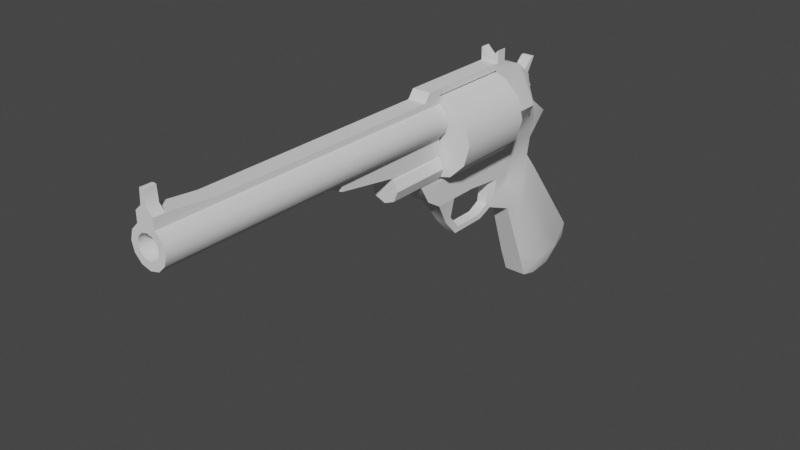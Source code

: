 # Source: mesh_pistol_player_magnum.blend  (saved by Blender 2.93.21; exported with 4.5.12 LTS)
import bpy
from mathutils import Matrix  # noqa: F401  (used for matrix-valued properties, if any)

bpy.ops.wm.read_factory_settings(use_empty=True)
scene = bpy.context.scene
scene.name = 'Scene'

# ---- collections
col_collection = bpy.data.collections.new('Collection'); scene.collection.children.link(col_collection)

# ---- world
world_world = bpy.data.worlds.new('World'); scene.world = world_world
world_world.use_nodes = True; world_world.node_tree.nodes.clear()
_N = world_world.node_tree.nodes; _L = world_world.node_tree.links
n0 = _N.new('ShaderNodeOutputWorld'); n0.name = 'World Output'; n0.location = (300, 300)
n1 = _N.new('ShaderNodeBackground'); n1.name = 'Background'; n1.location = (10, 300)
n1.inputs[0].default_value = (0.05088, 0.05088, 0.05088, 1.0)
_L.new(n1.outputs[0], n0.inputs[0])
n0.is_active_output = True
world_world.color = (0.05088, 0.05088, 0.05088)
world_world.use_sun_shadow = False
world_world.sun_shadow_jitter_overblur = 0.0

# ---- meshes
me_cube = bpy.data.meshes.new('Cube')
me_cube.from_pydata([(-2.646e-08, -0.0083, 0.02503), (0.02126, -0.0083, 0.01934), (0.02126, -0.2993, 0.01934), (0.03682, -0.0083, 0.003777), (0.03682, -0.2993, 0.003777), (0.04251, -0.0083, -0.01748), (0.04251, -0.2993, -0.01748), (0.03682, -0.0083, -0.03873), (0.03682, -0.2993, -0.03873), (0.02126, -0.0083, -0.05429), (0.02126, -0.2993, -0.05429), (-3.018e-08, -0.0083, -0.05999), (-3.018e-08, -0.2993, -0.05999), (-0.02126, -0.0083, -0.05429), (-0.02126, -0.2993, -0.05429), (-0.03682, -0.0083, -0.03873), (-0.03682, -0.2993, -0.03873), (-0.04251, -0.0083, -0.01748), (-0.04251, -0.2993, -0.01748), (-0.03682, -0.0083, 0.003777), (-0.03682, -0.2993, 0.003777), (-0.02126, -0.0083, 0.01934), (-0.02126, -0.2993, 0.01934), (0.02126, -0.0083, 0.03705), (-2.646e-08, -0.0083, 0.03777), (-2.403e-08, -0.002504, -0.1493), (-2.403e-08, 0.1836, -0.1493), (0.04663, -0.002504, -0.1368), (0.04663, 0.1836, -0.1368), (0.08077, -0.002504, -0.1027), (0.08077, 0.1836, -0.1027), (0.09326, -0.002504, -0.05606), (0.09326, 0.1836, -0.05606), (0.08077, -0.002504, -0.00943), (0.08077, 0.1836, -0.00943), (0.04663, -0.002504, 0.02471), (0.04663, 0.1836, 0.02471), (-3.218e-08, -0.002504, 0.0372), (-3.218e-08, 0.1836, 0.0372), (-0.04663, -0.002504, 0.02471), (-0.04663, 0.1836, 0.02471), (-0.08077, -0.002504, -0.00943), (-0.08077, 0.1836, -0.00943), (-0.09326, -0.002504, -0.05606), (-0.09326, 0.1836, -0.05606), (-0.08077, -0.002504, -0.1027), (-0.08077, 0.1836, -0.1027), (-0.04663, -0.002504, -0.1368), (-0.04663, 0.1836, -0.1368), (0.02126, -0.0551, 0.0318), (-2.646e-08, -0.0551, 0.0318), (0.02126, -0.04074, -0.1882), (0.02126, -0.0083, -0.1526), (-3.018e-08, -0.0083, -0.1523), (-3.018e-08, -0.04074, -0.1882), (-0.02126, -0.0083, -0.1526), (-0.02126, -0.04074, -0.1882), (-0.02126, -0.0551, 0.0318), (-0.02126, -0.0083, 0.03705), (-0.02126, -0.04074, 0.05065), (-0.02126, -0.0284, 0.05065), (0.02126, -0.04074, 0.05065), (0.02126, -0.0284, 0.05065), (-2.634e-08, -0.0284, 0.05137), (-2.634e-08, -0.04074, 0.05137), (-0.02126, 0.189, 0.03705), (-2.646e-08, 0.189, 0.03777), (0.02126, 0.189, 0.03705), (-0.02126, 0.189, 0.05065), (-2.634e-08, 0.189, 0.05137), (0.02126, 0.189, 0.05065), (-0.02126, -0.004013, -0.2112), (-0.02126, 0.04717, -0.2112), (-3.018e-08, -0.004013, -0.2054), (-3.018e-08, 0.04717, -0.2112), (0.02126, -0.004013, -0.2112), (0.02126, 0.04717, -0.2112), (-3.018e-08, 0.189, -0.1523), (-0.02126, 0.189, -0.1526), (0.02126, 0.189, -0.1526), (0.02126, 0.2022, -0.2211), (-3.018e-08, 0.2029, -0.2202), (-0.02126, 0.2022, -0.2211), (-0.02126, 0.2704, 0.02937), (-2.646e-08, 0.2704, 0.03009), (0.02126, 0.2704, 0.02937), (-0.02126, 0.2132, 0.05065), (-2.634e-08, 0.2132, 0.05137), (0.02126, 0.2132, 0.05065), (-0.02517, 0.3278, -0.5169), (-0.02126, 0.2522, -0.1469), (0.02126, 0.2522, -0.1469), (0.02126, 0.239, -0.2224), (0.0012, 0.3276, -0.517), (-0.02126, 0.239, -0.2224), (-3.018e-08, 0.3342, -0.07332), (0.06158, 0.2727, -0.05698), (-3.018e-08, 0.189, -0.05698), (-0.06158, 0.189, -0.05698), (0.06158, 0.189, -0.05698), (-0.06158, 0.2727, -0.05698), (-3.018e-08, 0.2727, -0.05698), (-0.02126, 0.3083, -0.002075), (-2.646e-08, 0.3083, -0.001805), (0.02126, 0.3083, -0.002075), (-3.018e-08, 0.398, -0.1175), (-0.009937, 0.398, -0.1175), (0.009936, 0.398, -0.1175), (-0.02126, 0.3178, -0.03715), (0.02126, 0.3178, -0.03715), (-3.018e-08, 0.3178, -0.03715), (-3.018e-08, 0.192, -0.2889), (-0.01329, 0.192, -0.2889), (0.01329, 0.192, -0.2889), (0.05291, 0.4231, -0.4663), (-0.03273, 0.2872, -0.2411), (0.03273, 0.2872, -0.2411), (0.03273, 0.2521, -0.2616), (0.01875, 0.5134, -0.4524), (-0.03273, 0.2521, -0.2616), (-3.018e-08, 0.3333, -0.208), (-0.01337, 0.3333, -0.208), (0.01337, 0.3333, -0.208), (0.02757, 0.3278, -0.5169), (-3.266e-05, 0.4253, -0.5254), (-0.02641, 0.4293, -0.5251), (0.02634, 0.4293, -0.5251), (0.02634, 0.3713, -0.5296), (-3.266e-05, 0.3788, -0.529), (-0.02641, 0.3713, -0.5296), (-3.266e-05, 0.4938, -0.4803), (-0.02641, 0.4938, -0.4803), (0.02634, 0.4938, -0.4803), (-0.05298, 0.4231, -0.4663), (0.02634, 0.3061, -0.4584), (-0.05298, 0.3561, -0.4714), (-3.266e-05, 0.3061, -0.4584), (-0.02641, 0.3061, -0.4584), (-3.266e-05, 0.5134, -0.4524), (-0.01881, 0.5134, -0.4524), (0.05291, 0.3561, -0.4714), (0.02126, 0.3342, -0.07332), (-0.02126, 0.3342, -0.07332), (-0.01337, 0.3411, -0.1663), (0.01337, 0.3411, -0.1663), (0.02126, 0.2836, -0.2201), (-0.02126, 0.2455, -0.242), (-0.02126, 0.2836, -0.2201), (0.02126, 0.198, -0.255), (-3.018e-08, 0.198, -0.255), (-3.018e-08, 0.3382, -0.1655), (0.02126, 0.2455, -0.242), (-0.02126, 0.198, -0.255), (0.0254, 0.3402, -0.1257), (-0.0254, 0.3402, -0.1257), (-0.03333, 0.2924, -0.1079), (0.03333, 0.2949, -0.09954), (0.01513, 0.3661, -0.2508), (0.02126, 0.2512, -0.3119), (-3.018e-08, 0.2512, -0.3119), (-0.01514, 0.3661, -0.2508), (0.03273, 0.3169, -0.2873), (-0.03273, 0.3169, -0.2873), (-0.03273, 0.2792, -0.3104), (-0.02126, 0.2512, -0.3119), (-3.018e-08, 0.3661, -0.2508), (0.03273, 0.2792, -0.3104), (-0.02126, 0.189, 0.07934), (-2.601e-08, 0.189, 0.05812), (0.02126, 0.189, 0.07934), (-0.02126, 0.2132, 0.07934), (-2.601e-08, 0.2132, 0.05812), (0.02126, 0.2132, 0.07934), (0.02126, -0.09, -0.104), (-0.02126, -0.0083, -0.104), (-3.018e-08, -0.09, -0.1068), (-0.02126, -0.09, -0.104), (-3.018e-08, -0.0083, -0.1068), (0.02126, -0.0083, -0.104), (-0.01273, 0.0303, -0.2653), (-0.01273, 0.04717, -0.2592), (-3.018e-08, 0.0303, -0.2653), (-3.018e-08, 0.04717, -0.2592), (0.01273, 0.0303, -0.2653), (0.01273, 0.04717, -0.2592), (-0.02126, 0.1103, -0.1526), (-0.02126, 0.1103, -0.2112), (0.02126, 0.1103, -0.1526), (-3.018e-08, 0.1103, -0.1523), (-3.018e-08, 0.1103, -0.2102), (0.02126, 0.1103, -0.2112), (-0.01273, 0.06537, -0.3042), (-0.01273, 0.0755, -0.2918), (-3.018e-08, 0.06537, -0.3042), (-3.018e-08, 0.0755, -0.2918), (0.01273, 0.06537, -0.3042), (0.01273, 0.0755, -0.2918), (-0.01273, 0.1563, -0.3042), (-0.01273, 0.1498, -0.2918), (-3.018e-08, 0.1563, -0.3042), (-3.018e-08, 0.1498, -0.2918), (0.01273, 0.1563, -0.3042), (0.01273, 0.1498, -0.2918), (-0.01273, 0.18, -0.2768), (-3.018e-08, 0.18, -0.2768), (0.01273, 0.18, -0.2768), (-0.01273, 0.1788, -0.173), (-3.018e-08, 0.1788, -0.173), (0.01273, 0.1788, -0.173), (0.01273, 0.1834, -0.2463), (-3.018e-08, 0.1834, -0.2463), (-0.01273, 0.1834, -0.2463), (-3.018e-08, -0.2988, -0.0738), (-3.018e-08, -0.0083, -0.08341), (0.02126, -0.2988, -0.06953), (-0.02126, -0.0083, -0.07913), (-0.02126, -0.2988, -0.06953), (0.02126, -0.0083, -0.07913), (0.02126, -0.7025, 0.01934), (-2.899e-08, -0.7025, 0.05614), (-0.02126, -0.7025, 0.04271), (-0.02126, -0.7025, 0.01934), (0.03682, -0.7025, 0.003777), (0.04251, -0.7025, -0.01748), (0.03682, -0.7025, -0.03873), (0.02126, -0.7025, -0.05429), (-3.018e-08, -0.7025, -0.05999), (-2.646e-08, -0.7025, 0.04343), (-0.02126, -0.7025, -0.05429), (-0.03682, -0.7025, -0.03873), (-0.04251, -0.7025, -0.01748), (-0.03682, -0.7025, 0.003777), (0.02126, -0.7025, 0.04271), (-9.413e-09, -0.009371, -0.08767), (-9.413e-09, -0.1536, -0.08767), (0.02329, -0.009371, -0.09731), (0.02329, -0.1536, -0.09731), (0.03294, -0.009371, -0.1206), (0.03294, -0.1536, -0.1206), (0.02329, -0.009371, -0.1439), (0.02329, -0.1536, -0.1439), (-1.229e-08, -0.009371, -0.1535), (-1.229e-08, -0.1536, -0.1535), (-0.02329, -0.009371, -0.1439), (-0.02329, -0.1536, -0.1439), (-0.03294, -0.009371, -0.1206), (-0.03294, -0.1536, -0.1206), (-0.02329, -0.009371, -0.09731), (-0.02329, -0.1536, -0.09731), (0.02126, -0.727, 0.01934), (-2.646e-08, -0.727, 0.02503), (-0.02126, -0.727, 0.04271), (-0.02126, -0.727, 0.01934), (0.03682, -0.727, 0.003777), (0.04251, -0.727, -0.01748), (0.03682, -0.727, -0.03873), (0.02126, -0.727, -0.05429), (-3.018e-08, -0.727, -0.05999), (-2.646e-08, -0.727, 0.04343), (-0.02126, -0.727, -0.05429), (-0.03682, -0.727, -0.03873), (-0.04251, -0.727, -0.01748), (-0.03682, -0.727, 0.003777), (0.02126, -0.727, 0.04271), (-0.007444, -0.7025, 0.05542), (0.007444, -0.7025, 0.05542), (-2.899e-08, -0.727, 0.05614), (-0.007444, -0.727, 0.05542), (0.007444, -0.727, 0.05542), (-2.924e-08, -0.7025, 0.08753), (-0.005283, -0.7025, 0.08681), (0.005283, -0.7025, 0.08681), (-2.924e-08, -0.727, 0.08753), (-0.005283, -0.727, 0.08681), (0.005283, -0.727, 0.08681), (-0.03682, -0.6019, -0.03873), (0.03682, -0.6019, -0.03873), (0.04251, -0.6019, -0.01748), (-0.04251, -0.6019, -0.01748), (-2.646e-08, -0.6019, 0.0318), (0.02126, -0.6019, 0.0318), (0.02126, -0.6019, 0.01934), (0.03682, -0.6019, 0.003777), (-3.018e-08, -0.6019, -0.05999), (-0.02126, -0.6019, -0.05429), (0.02126, -0.6019, -0.05429), (-0.03682, -0.6019, 0.003777), (-0.02126, -0.6019, 0.01934), (-0.02126, -0.6019, 0.0318), (0.01297, -0.727, 0.004991), (-2.686e-08, -0.727, 0.008467), (0.02247, -0.727, -0.004506), (0.02595, -0.727, -0.01748), (0.02247, -0.727, -0.03045), (0.01297, -0.727, -0.03995), (-2.913e-08, -0.727, -0.04342), (-0.01297, -0.727, -0.03995), (-0.02247, -0.727, -0.03045), (-0.02595, -0.727, -0.01748), (-0.02247, -0.727, -0.004506), (-0.01297, -0.727, 0.004991), (0.01297, -0.6262, 0.004991), (-2.686e-08, -0.6262, 0.008467), (0.02247, -0.6262, -0.004506), (0.02595, -0.6262, -0.01748), (0.02247, -0.6262, -0.03045), (0.01297, -0.6262, -0.03995), (-2.913e-08, -0.6262, -0.04342), (-0.01297, -0.6262, -0.03995), (-0.02247, -0.6262, -0.03045), (-0.02595, -0.6262, -0.01748), (-0.02247, -0.6262, -0.004506), (-0.01297, -0.6262, 0.004991)], [], [(87, 86, 170, 171), (175, 176, 56, 54), (178, 173, 51, 52), (1, 2, 4, 3), (174, 177, 53, 55), (3, 4, 6, 5), (79, 80, 92, 91), (5, 6, 8, 7), (27, 28, 30, 29), (7, 8, 10, 9), (0, 21, 58, 24), (177, 178, 52, 53), (63, 62, 70, 69), (280, 279, 227, 232), (25, 26, 28, 27), (13, 14, 16, 15), (2, 1, 23, 49), (15, 16, 18, 17), (23, 24, 66, 67), (17, 18, 20, 19), (19, 20, 22, 21), (29, 30, 32, 31), (278, 275, 229, 230), (0, 1, 3, 5, 7, 9, 11, 13, 15, 17, 19, 21), (31, 32, 34, 33), (49, 23, 62, 61), (176, 174, 55, 56), (33, 34, 36, 35), (58, 60, 68, 65), (21, 22, 57, 58), (35, 36, 38, 37), (62, 23, 67, 70), (1, 0, 24, 23), (37, 38, 40, 39), (57, 50, 64, 59), (50, 49, 61, 64), (39, 40, 42, 41), (63, 64, 61, 62), (56, 55, 72, 71), (41, 42, 44, 43), (60, 59, 64, 63), (188, 187, 79, 77), (43, 44, 46, 45), (34, 32, 30, 28, 26, 48, 46, 44, 42, 40, 38, 36), (58, 57, 59, 60), (45, 46, 48, 47), (60, 63, 69, 68), (173, 175, 54, 51), (47, 48, 26, 25), (31, 33, 35, 37, 39, 41, 43, 45, 47, 25, 27, 29), (24, 58, 65, 66), (71, 72, 180, 179), (72, 74, 182, 180), (186, 185, 78, 82), (52, 51, 75, 76), (51, 54, 73, 75), (54, 56, 71, 73), (145, 151, 117, 116), (65, 83, 100, 98), (185, 188, 77, 78), (189, 186, 82, 81), (187, 190, 80, 79), (190, 189, 81, 80), (84, 83, 86, 87), (85, 84, 87, 88), (143, 150, 120, 121), (147, 143, 121, 115), (70, 67, 85, 88), (79, 91, 96, 99), (68, 69, 168, 167), (82, 78, 90, 94), (101, 100, 108, 110), (144, 145, 116, 122), (65, 68, 86, 83), (67, 66, 97, 99), (103, 104, 109, 110), (102, 103, 110, 108), (141, 95, 110, 109), (95, 142, 108, 110), (85, 67, 99, 96), (101, 96, 109, 110), (77, 79, 99, 97), (146, 147, 115, 119), (90, 78, 98, 100), (85, 96, 109, 104), (66, 65, 98, 97), (78, 77, 97, 98), (83, 84, 103, 102), (100, 83, 102, 108), (148, 149, 111, 113), (84, 85, 104, 103), (96, 91, 156), (90, 100, 155), (139, 138, 130, 131), (118, 114, 126, 132), (135, 133, 125, 129), (134, 136, 93, 123), (137, 135, 129, 89), (136, 137, 89, 93), (149, 152, 112, 111), (150, 144, 122, 120), (151, 148, 113, 117), (152, 146, 119, 112), (123, 93, 128, 127), (124, 126, 127, 128), (125, 124, 128, 129), (93, 89, 129, 128), (126, 124, 130, 132), (124, 125, 131, 130), (133, 139, 131, 125), (138, 118, 132, 130), (114, 140, 127, 126), (140, 134, 123, 127), (166, 158, 134, 140), (161, 166, 140, 114), (165, 157, 118, 138), (162, 160, 139, 133), (159, 164, 137, 136), (164, 163, 135, 137), (158, 159, 136, 134), (163, 162, 133, 135), (157, 161, 114, 118), (160, 165, 138, 139), (105, 106, 142, 95), (109, 156, 153, 141), (108, 142, 154, 155), (107, 105, 95, 141), (82, 94, 146, 152), (92, 80, 148, 151), (105, 107, 144, 150), (81, 82, 152, 149), (80, 81, 149, 148), (94, 90, 147, 146), (107, 153, 144), (90, 154, 143, 147), (106, 105, 150, 143), (91, 92, 151, 145), (144, 153, 91, 145), (141, 153, 107), (143, 154, 106), (154, 142, 106), (121, 120, 165, 160), (155, 154, 90), (155, 100, 108), (156, 109, 96), (153, 156, 91), (122, 116, 161, 157), (119, 115, 162, 163), (113, 111, 159, 158), (112, 119, 163, 164), (111, 112, 164, 159), (115, 121, 160, 162), (120, 122, 157, 165), (116, 117, 166, 161), (117, 113, 158, 166), (167, 168, 171, 170), (168, 169, 172, 171), (86, 68, 167, 170), (69, 70, 169, 168), (88, 87, 171, 172), (70, 88, 172, 169), (214, 212, 175, 173), (216, 215, 174, 176), (213, 217, 178, 177), (215, 213, 177, 174), (217, 214, 173, 178), (212, 216, 176, 175), (184, 183, 195, 196), (181, 179, 191, 193), (74, 76, 184, 182), (73, 71, 179, 181), (76, 75, 183, 184), (75, 73, 181, 183), (76, 74, 189, 190), (52, 76, 190, 187), (74, 72, 186, 189), (55, 53, 188, 185), (72, 55, 185, 186), (53, 52, 187, 188), (195, 193, 199, 201), (196, 195, 201, 202), (183, 181, 193, 195), (180, 182, 194, 192), (179, 180, 192, 191), (182, 184, 196, 194), (199, 197, 112, 111), (200, 202, 205, 204), (192, 194, 200, 198), (191, 192, 198, 197), (194, 196, 202, 200), (193, 191, 197, 199), (209, 148, 80, 208), (202, 201, 113, 205), (201, 199, 111, 113), (198, 200, 204, 203), (197, 198, 203, 112), (207, 81, 82, 206), (208, 80, 81, 207), (211, 210, 207, 206), (152, 211, 206, 82), (210, 209, 208, 207), (204, 205, 209, 210), (112, 203, 211, 152), (203, 204, 210, 211), (205, 113, 148, 209), (12, 14, 216, 212), (9, 10, 214, 217), (13, 11, 213, 215), (11, 9, 217, 213), (14, 13, 215, 216), (10, 12, 212, 214), (276, 277, 223, 224), (226, 225, 256, 257), (225, 224, 255, 256), (221, 231, 262, 252), (281, 280, 232, 218), (282, 281, 218, 222), (284, 283, 226, 228), (285, 276, 224, 225), (286, 278, 230, 231), (277, 282, 222, 223), (275, 284, 228, 229), (288, 287, 221, 220), (283, 285, 225, 226), (287, 286, 231, 221), (279, 288, 220, 227), (233, 234, 236, 235), (235, 236, 238, 237), (237, 238, 240, 239), (239, 240, 242, 241), (241, 242, 244, 243), (243, 244, 246, 245), (236, 234, 248, 246, 244, 242, 240, 238), (245, 246, 248, 247), (247, 248, 234, 233), (233, 235, 237, 239, 241, 243, 245, 247), (250, 249, 263, 258), (252, 250, 258, 251), (249, 250, 290, 289), (218, 232, 263, 249), (258, 263, 268, 266), (228, 226, 257, 259), (220, 221, 252, 251), (227, 220, 264, 219), (229, 228, 259, 260), (222, 218, 249, 253), (230, 229, 260, 261), (223, 222, 253, 254), (231, 230, 261, 262), (224, 223, 254, 255), (266, 268, 274, 272), (264, 267, 273, 270), (220, 251, 267, 264), (263, 232, 265, 268), (232, 227, 219, 265), (251, 258, 266, 267), (269, 270, 273, 272), (271, 269, 272, 274), (265, 219, 269, 271), (268, 265, 271, 274), (267, 266, 272, 273), (219, 264, 270, 269), (50, 57, 288, 279), (22, 20, 286, 287), (12, 10, 285, 283), (57, 22, 287, 288), (16, 14, 284, 275), (6, 4, 282, 277), (20, 18, 278, 286), (10, 8, 276, 285), (14, 12, 283, 284), (4, 2, 281, 282), (2, 49, 280, 281), (8, 6, 277, 276), (18, 16, 275, 278), (49, 50, 279, 280), (294, 293, 305, 306), (255, 254, 292, 293), (262, 261, 298, 299), (259, 257, 295, 296), (256, 255, 293, 294), (252, 262, 299, 300), (253, 249, 289, 291), (260, 259, 296, 297), (257, 256, 294, 295), (250, 252, 300, 290), (254, 253, 291, 292), (261, 260, 297, 298), (307, 306, 305, 304, 303, 301, 302, 312, 311, 310, 309, 308), (290, 300, 312, 302), (291, 289, 301, 303), (298, 297, 309, 310), (295, 294, 306, 307), (292, 291, 303, 304), (299, 298, 310, 311), (296, 295, 307, 308), (293, 292, 304, 305), (300, 299, 311, 312), (289, 290, 302, 301), (297, 296, 308, 309)])
me_cube.polygons.foreach_set('use_smooth', [1, 1, 0, 1, 1, 1, 0, 1, 1, 1, 1, 1, 1, 1, 1, 1, 1, 1, 1, 1, 1, 1, 1, 1, 1, 1, 0, 1, 1, 1, 1, 1, 1, 1, 1, 1, 1, 1, 0, 1, 1, 1, 1, 1, 1, 1, 1, 1, 1, 1, 1, 1, 1, 0, 0, 1, 1, 1, 1, 1, 1, 0, 1, 1, 1, 1, 1, 1, 1, 1, 1, 1, 1, 1, 1, 1, 1, 1, 1, 1, 1, 1, 1, 1, 1, 1, 1, 1, 1, 1, 1, 1, 1, 1, 1, 1, 1, 1, 1, 1, 1, 1, 1, 1, 1, 1, 1, 1, 1, 1, 1, 1, 1, 1, 1, 1, 1, 1, 1, 1, 1, 1, 1, 1, 1, 1, 1, 1, 1, 1, 1, 1, 1, 1, 1, 1, 1, 1, 1, 1, 1, 1, 1, 1, 1, 1, 1, 1, 1, 1, 1, 1, 1, 1, 1, 1, 1, 1, 1, 1, 1, 1, 0, 1, 1, 0, 1, 1, 1, 1, 1, 1, 1, 1, 0, 1, 1, 0, 1, 1, 1, 1, 1, 1, 1, 1, 1, 1, 1, 1, 1, 1, 1, 1, 1, 1, 1, 1, 1, 1, 1, 1, 1, 1, 1, 1, 0, 1, 1, 0, 1, 1, 1, 1, 1, 1, 1, 1, 1, 1, 1, 1, 1, 1, 1, 1, 1, 1, 1, 1, 1, 1, 1, 1, 1, 1, 1, 1, 1, 1, 1, 1, 1, 1, 1, 1, 1, 1, 1, 1, 1, 1, 1, 1, 1, 1, 1, 1, 1, 1, 1, 1, 1, 1, 1, 1, 1, 1, 1, 1, 1, 1, 1, 1, 1, 1, 1, 1, 1, 1, 1, 1, 1, 1, 1, 1, 1, 1, 1, 1, 1, 1, 1, 1, 1, 1, 1, 1, 1, 1])
_k = set([(0, 1), (0, 21), (1, 2), (2, 281), (21, 22), (22, 287), (218, 249), (218, 281), (221, 252), (221, 287)])
me_cube.attributes.new('sharp_edge', 'BOOLEAN', 'EDGE').data.foreach_set('value', [ (min(e.vertices), max(e.vertices)) in _k for e in me_cube.edges])
_uv = me_cube.uv_layers.new(name='UVMap')
_uv.uv.foreach_set('vector', [0.75, 0.49, 0.63, 0.4578, 0.63, 0.4578, 0.75, 0.49, 0.5, 1.0, 0.4167, 1.0, 0.4167, 1.0, 0.5, 1.0, 0.5833, 0.5, 0.5833, 1.0, 0.5833, 1.0, 0.5833, 0.5, 0.9167, 0.5, 0.9167, 1.0, 0.8333, 1.0, 0.8333, 0.5, 0.63, 0.04215, 0.75, 0.01, 0.75, 0.01, 0.63, 0.04215, 0.8333, 0.5, 0.8333, 1.0, 0.75, 1.0, 0.75, 0.5, 0.5833, 0.5, 0.5833, 0.5, 0.5833, 0.5, 0.5833, 0.5, 0.75, 0.5, 0.75, 1.0, 0.6667, 1.0, 0.6667, 0.5, 1.0, 0.5, 1.0, 1.0, 0.9167, 1.0, 0.9167, 0.5, 0.6667, 0.5, 0.6667, 1.0, 0.5833, 1.0, 0.5833, 0.5, 0.75, 0.49, 0.63, 0.4578, 0.63, 0.4578, 0.75, 0.49, 0.75, 0.01, 0.87, 0.04215, 0.87, 0.04215, 0.75, 0.01, 1.0, 0.5, 0.9167, 0.5, 0.9167, 0.5, 1.0, 0.5, 0.9167, 1.0, 1.0, 1.0, 1.0, 1.0, 0.9167, 1.0, 0.9167, 0.5, 0.9167, 1.0, 0.8333, 1.0, 0.8333, 0.5, 0.4167, 0.5, 0.4167, 1.0, 0.3333, 1.0, 0.3333, 0.5, 0.9167, 1.0, 0.9167, 0.5, 0.9167, 0.5, 0.9167, 1.0, 0.3333, 0.5, 0.3333, 1.0, 0.25, 1.0, 0.25, 0.5, 0.87, 0.4578, 0.75, 0.49, 0.75, 0.49, 0.87, 0.4578, 0.25, 0.5, 0.25, 1.0, 0.1667, 1.0, 0.1667, 0.5, 0.1667, 0.5, 0.1667, 1.0, 0.08333, 1.0, 0.08333, 0.5, 0.8333, 0.5, 0.8333, 1.0, 0.75, 1.0, 0.75, 0.5, 0.25, 1.0, 0.3333, 1.0, 0.3333, 1.0, 0.25, 1.0, 0.75, 0.49, 0.87, 0.4578, 0.9578, 0.37, 0.99, 0.25, 0.9578, 0.13, 0.87, 0.04215, 0.75, 0.01, 0.63, 0.04215, 0.5422, 0.13, 0.51, 0.25, 0.5422, 0.37, 0.63, 0.4578, 0.75, 0.5, 0.75, 1.0, 0.6667, 1.0, 0.6667, 0.5, 0.9167, 1.0, 0.9167, 0.5, 0.9167, 0.5, 0.9167, 1.0, 0.4167, 1.0, 0.4167, 0.5, 0.4167, 0.5, 0.4167, 1.0, 0.6667, 0.5, 0.6667, 1.0, 0.5833, 1.0, 0.5833, 0.5, 0.08333, 0.5, 0.08333, 0.5, 0.08333, 0.5, 0.08333, 0.5, 0.08333, 0.5, 0.08333, 1.0, 0.08333, 1.0, 0.08333, 0.5, 0.5833, 0.5, 0.5833, 1.0, 0.5, 1.0, 0.5, 0.5, 0.9167, 0.5, 0.9167, 0.5, 0.9167, 0.5, 0.9167, 0.5, 0.87, 0.4578, 0.75, 0.49, 0.75, 0.49, 0.87, 0.4578, 0.5, 0.5, 0.5, 1.0, 0.4167, 1.0, 0.4167, 0.5, 0.08333, 1.0, 7.451e-08, 1.0, 7.451e-08, 1.0, 0.08333, 1.0, 1.0, 1.0, 0.9167, 1.0, 0.9167, 1.0, 1.0, 1.0, 0.4167, 0.5, 0.4167, 1.0, 0.3333, 1.0, 0.3333, 0.5, 1.0, 0.5, 1.0, 1.0, 0.9167, 1.0, 0.9167, 0.5, 0.4167, 1.0, 0.4167, 0.5, 0.4167, 0.5, 0.4167, 1.0, 0.3333, 0.5, 0.3333, 1.0, 0.25, 1.0, 0.25, 0.5, 0.08333, 0.5, 0.08333, 1.0, 7.451e-08, 1.0, 7.451e-08, 0.5, 0.75, 0.01, 0.87, 0.04215, 0.87, 0.04215, 0.75, 0.01, 0.25, 0.5, 0.25, 1.0, 0.1667, 1.0, 0.1667, 0.5, 0.4578, 0.13, 0.49, 0.25, 0.4578, 0.37, 0.37, 0.4578, 0.25, 0.49, 0.13, 0.4578, 0.04215, 0.37, 0.01, 0.25, 0.04215, 0.13, 0.13, 0.04215, 0.25, 0.01, 0.37, 0.04215, 0.08333, 0.5, 0.08333, 1.0, 0.08333, 1.0, 0.08333, 0.5, 0.1667, 0.5, 0.1667, 1.0, 0.08333, 1.0, 0.08333, 0.5, 0.08333, 0.5, 7.451e-08, 0.5, 7.451e-08, 0.5, 0.08333, 0.5, 0.5833, 1.0, 0.5, 1.0, 0.5, 1.0, 0.5833, 1.0, 0.08333, 0.5, 0.08333, 1.0, 7.451e-08, 1.0, 7.451e-08, 0.5, 0.99, 0.25, 0.9578, 0.13, 0.87, 0.04215, 0.75, 0.01, 0.63, 0.04215, 0.5422, 0.13, 0.51, 0.25, 0.5422, 0.37, 0.63, 0.4578, 0.75, 0.49, 0.87, 0.4578, 0.9578, 0.37, 0.75, 0.49, 0.63, 0.4578, 0.63, 0.4578, 0.75, 0.49, 0.4167, 1.0, 0.4167, 0.5, 0.4167, 0.5, 0.4167, 1.0, 0.4167, 0.5, 0.5, 0.5, 0.5, 0.5, 0.4167, 0.5, 0.4167, 0.5, 0.4167, 0.5, 0.4167, 0.5, 0.4167, 0.5, 0.5833, 0.5, 0.5833, 1.0, 0.5833, 1.0, 0.5833, 0.5, 0.5833, 1.0, 0.5, 1.0, 0.5, 1.0, 0.5833, 1.0, 0.5, 1.0, 0.4167, 1.0, 0.4167, 1.0, 0.5, 1.0, 0.5833, 0.5, 0.5833, 0.5, 0.5833, 0.5, 0.5833, 0.5, 0.08333, 0.5, 0.08333, 0.5, 0.08333, 0.5, 0.08333, 0.5, 0.63, 0.04215, 0.75, 0.01, 0.75, 0.01, 0.63, 0.04215, 0.5, 0.5, 0.4167, 0.5, 0.4167, 0.5, 0.5, 0.5, 0.5833, 0.5, 0.5833, 0.5, 0.5833, 0.5, 0.5833, 0.5, 0.5833, 0.5, 0.5, 0.5, 0.5, 0.5, 0.5833, 0.5, 0.75, 0.49, 0.63, 0.4578, 0.63, 0.4578, 0.75, 0.49, 0.87, 0.4578, 0.75, 0.49, 0.75, 0.49, 0.87, 0.4578, 0.63, 0.04215, 0.75, 0.01, 0.75, 0.01, 0.63, 0.04215, 0.4167, 0.5, 0.4167, 0.5, 0.4167, 0.5, 0.4167, 0.5, 0.9167, 0.5, 0.9167, 0.5, 0.9167, 0.5, 0.9167, 0.5, 0.5833, 0.5, 0.5833, 0.5, 0.5833, 0.5, 0.5833, 0.5, 0.08333, 0.5, 7.451e-08, 0.5, 7.451e-08, 0.5, 0.08333, 0.5, 0.4167, 0.5, 0.4167, 0.5, 0.4167, 0.5, 0.4167, 0.5, 0.0, 0.0, 0.0, 0.0, 0.0, 0.0, 0.0, 0.0, 0.5833, 0.5, 0.5833, 0.5, 0.5833, 0.5, 0.5833, 0.5, 0.08333, 0.5, 0.08333, 0.5, 0.08333, 0.5, 0.08333, 0.5, 0.87, 0.4578, 0.75, 0.49, 0.75, 0.49, 0.87, 0.4578, 0.75, 0.49, 0.87, 0.4578, 0.87, 0.4578, 0.75, 0.49, 0.63, 0.4578, 0.75, 0.49, 0.75, 0.49, 0.63, 0.4578, 0.87, 0.04215, 0.75, 0.01, 0.75, 0.01, 0.87, 0.04215, 0.75, 0.01, 0.63, 0.04215, 0.63, 0.04215, 0.75, 0.01, 0.9167, 0.5, 0.9167, 0.5, 0.9167, 0.5, 0.9167, 0.5, 0.0, 0.0, 0.0, 0.0, 0.0, 0.0, 0.0, 0.0, 0.75, 0.01, 0.87, 0.04215, 0.87, 0.04215, 0.75, 0.01, 0.4167, 0.5, 0.4167, 0.5, 0.4167, 0.5, 0.4167, 0.5, 0.4167, 0.5, 0.4167, 0.5, 0.4167, 0.5, 0.4167, 0.5, 0.9167, 0.5, 0.9167, 0.5, 0.9167, 0.5, 0.9167, 0.5, 0.75, 0.49, 0.63, 0.4578, 0.63, 0.4578, 0.75, 0.49, 0.63, 0.04215, 0.75, 0.01, 0.75, 0.01, 0.63, 0.04215, 0.63, 0.4578, 0.75, 0.49, 0.75, 0.49, 0.63, 0.4578, 0.08333, 0.5, 0.08333, 0.5, 0.08333, 0.5, 0.08333, 0.5, 0.5833, 0.5, 0.5, 0.5, 0.5, 0.5, 0.5833, 0.5, 0.75, 0.49, 0.87, 0.4578, 0.87, 0.4578, 0.75, 0.49, 0.5833, 0.5, 0.5833, 0.5, 0.5833, 0.5, 0.4167, 0.5, 0.4167, 0.5, 0.4167, 0.5, 0.63, 0.04215, 0.75, 0.01, 0.75, 0.01, 0.63, 0.04215, 0.5833, 0.5, 0.5833, 0.5, 0.5833, 0.5, 0.5833, 0.5, 0.4167, 0.5, 0.4167, 0.5, 0.4167, 0.5, 0.4167, 0.5, 0.5833, 0.5, 0.5, 0.5, 0.5, 0.5, 0.5833, 0.5, 0.4167, 0.5, 0.4167, 0.5, 0.4167, 0.5, 0.4167, 0.5, 0.5, 0.5, 0.4167, 0.5, 0.4167, 0.5, 0.5, 0.5, 0.5, 0.5, 0.4167, 0.5, 0.4167, 0.5, 0.5, 0.5, 0.75, 0.01, 0.87, 0.04215, 0.87, 0.04215, 0.75, 0.01, 0.5833, 0.5, 0.5833, 0.5, 0.5833, 0.5, 0.5833, 0.5, 0.4167, 0.5, 0.4167, 0.5, 0.4167, 0.5, 0.4167, 0.5, 0.5833, 0.5, 0.5, 0.5, 0.5, 0.5, 0.5833, 0.5, 0.75, 0.01, 0.87, 0.04215, 0.87, 0.04215, 0.75, 0.01, 0.63, 0.04215, 0.75, 0.01, 0.75, 0.01, 0.63, 0.04215, 0.5, 0.5, 0.4167, 0.5, 0.4167, 0.5, 0.5, 0.5, 0.87, 0.04215, 0.75, 0.01, 0.75, 0.01, 0.87, 0.04215, 0.75, 0.01, 0.63, 0.04215, 0.63, 0.04215, 0.75, 0.01, 0.4167, 0.5, 0.4167, 0.5, 0.4167, 0.5, 0.4167, 0.5, 0.75, 0.01, 0.87, 0.04215, 0.87, 0.04215, 0.75, 0.01, 0.5833, 0.5, 0.5833, 0.5, 0.5833, 0.5, 0.5833, 0.5, 0.5833, 0.5, 0.5833, 0.5, 0.5833, 0.5, 0.5833, 0.5, 0.5833, 0.5, 0.5833, 0.5, 0.5833, 0.5, 0.5833, 0.5, 0.5833, 0.5, 0.5833, 0.5, 0.5833, 0.5, 0.5833, 0.5, 0.75, 0.01, 0.87, 0.04215, 0.87, 0.04215, 0.75, 0.01, 0.4167, 0.5, 0.4167, 0.5, 0.4167, 0.5, 0.4167, 0.5, 0.5, 0.5, 0.4167, 0.5, 0.4167, 0.5, 0.5, 0.5, 0.4167, 0.5, 0.4167, 0.5, 0.4167, 0.5, 0.4167, 0.5, 0.5833, 0.5, 0.5, 0.5, 0.5, 0.5, 0.5833, 0.5, 0.4167, 0.5, 0.4167, 0.5, 0.4167, 0.5, 0.4167, 0.5, 0.5833, 0.5, 0.5833, 0.5, 0.5833, 0.5, 0.5833, 0.5, 0.63, 0.04215, 0.75, 0.01, 0.75, 0.01, 0.63, 0.04215, 0.75, 0.01, 0.63, 0.04215, 0.63, 0.04215, 0.75, 0.01, 0.5833, 0.5, 0.5833, 0.5, 0.5833, 0.5, 0.5833, 0.5, 0.4167, 0.5, 0.4167, 0.5, 0.4167, 0.5, 0.4167, 0.5, 0.87, 0.04215, 0.75, 0.01, 0.75, 0.01, 0.87, 0.04215, 0.4167, 0.5, 0.4167, 0.5, 0.4167, 0.5, 0.4167, 0.5, 0.5833, 0.5, 0.5833, 0.5, 0.5833, 0.5, 0.5833, 0.5, 0.75, 0.01, 0.87, 0.04215, 0.87, 0.04215, 0.75, 0.01, 0.5, 0.5, 0.4167, 0.5, 0.4167, 0.5, 0.5, 0.5, 0.5833, 0.5, 0.5, 0.5, 0.5, 0.5, 0.5833, 0.5, 0.4167, 0.5, 0.4167, 0.5, 0.4167, 0.5, 0.4167, 0.5, 0.5833, 0.5, 0.5833, 0.5, 0.5833, 0.5, 0.4167, 0.5, 0.4167, 0.5, 0.4167, 0.5, 0.4167, 0.5, 0.63, 0.04215, 0.75, 0.01, 0.75, 0.01, 0.63, 0.04215, 0.5833, 0.5, 0.5833, 0.5, 0.5833, 0.5, 0.5833, 0.5, 0.5833, 0.5, 0.5833, 0.5, 0.5833, 0.5, 0.5833, 0.5, 0.5833, 0.5, 0.5833, 0.5, 0.5833, 0.5, 0.4167, 0.5, 0.4167, 0.5, 0.4167, 0.5, 0.4167, 0.5, 0.4167, 0.5, 0.4167, 0.5, 0.63, 0.04215, 0.75, 0.01, 0.75, 0.01, 0.63, 0.04215, 0.4167, 0.5, 0.4167, 0.5, 0.4167, 0.5, 0.4167, 0.5, 0.4167, 0.5, 0.4167, 0.5, 0.5833, 0.5, 0.5833, 0.5, 0.5833, 0.5, 0.5833, 0.5, 0.5833, 0.5, 0.5833, 0.5, 0.5833, 0.5, 0.5833, 0.5, 0.5833, 0.5, 0.5833, 0.5, 0.4167, 0.5, 0.4167, 0.5, 0.4167, 0.5, 0.4167, 0.5, 0.5833, 0.5, 0.5, 0.5, 0.5, 0.5, 0.5833, 0.5, 0.4167, 0.5, 0.4167, 0.5, 0.4167, 0.5, 0.4167, 0.5, 0.5, 0.5, 0.4167, 0.5, 0.4167, 0.5, 0.5, 0.5, 0.4167, 0.5, 0.4167, 0.5, 0.4167, 0.5, 0.4167, 0.5, 0.75, 0.01, 0.87, 0.04215, 0.87, 0.04215, 0.75, 0.01, 0.5833, 0.5, 0.5833, 0.5, 0.5833, 0.5, 0.5833, 0.5, 0.5833, 0.5, 0.5833, 0.5, 0.5833, 0.5, 0.5833, 0.5, 0.08333, 0.5, 7.451e-08, 0.5, 7.451e-08, 0.5, 0.08333, 0.5, 1.0, 0.5, 0.9167, 0.5, 0.9167, 0.5, 1.0, 0.5, 0.08333, 0.5, 0.08333, 0.5, 0.08333, 0.5, 0.08333, 0.5, 1.0, 0.5, 0.9167, 0.5, 0.9167, 0.5, 1.0, 0.5, 0.87, 0.4578, 0.75, 0.49, 0.75, 0.49, 0.87, 0.4578, 0.9167, 0.5, 0.9167, 0.5, 0.9167, 0.5, 0.9167, 0.5, 0.5833, 1.0, 0.5, 1.0, 0.5, 1.0, 0.5833, 1.0, 0.4167, 1.0, 0.4167, 0.5, 0.4167, 0.5, 0.4167, 1.0, 0.75, 0.01, 0.87, 0.04215, 0.87, 0.04215, 0.75, 0.01, 0.63, 0.04215, 0.75, 0.01, 0.75, 0.01, 0.63, 0.04215, 0.5833, 0.5, 0.5833, 1.0, 0.5833, 1.0, 0.5833, 0.5, 0.5, 1.0, 0.4167, 1.0, 0.4167, 1.0, 0.5, 1.0, 0.5833, 0.5, 0.5833, 1.0, 0.5833, 1.0, 0.5833, 0.5, 0.5, 1.0, 0.4167, 1.0, 0.4167, 1.0, 0.5, 1.0, 0.5, 0.5, 0.5833, 0.5, 0.5833, 0.5, 0.5, 0.5, 0.5, 1.0, 0.4167, 1.0, 0.4167, 1.0, 0.5, 1.0, 0.5833, 0.5, 0.5833, 1.0, 0.5833, 1.0, 0.5833, 0.5, 0.5833, 1.0, 0.5, 1.0, 0.5, 1.0, 0.5833, 1.0, 0.5833, 0.5, 0.5, 0.5, 0.5, 0.5, 0.5833, 0.5, 0.5833, 0.5, 0.5833, 0.5, 0.5833, 0.5, 0.5833, 0.5, 0.5, 0.5, 0.4167, 0.5, 0.4167, 0.5, 0.5, 0.5, 0.63, 0.04215, 0.75, 0.01, 0.75, 0.01, 0.63, 0.04215, 0.4167, 0.5, 0.4167, 0.5, 0.4167, 0.5, 0.4167, 0.5, 0.75, 0.01, 0.87, 0.04215, 0.87, 0.04215, 0.75, 0.01, 0.5833, 1.0, 0.5, 1.0, 0.5, 1.0, 0.5833, 1.0, 0.5833, 0.5, 0.5833, 1.0, 0.5833, 1.0, 0.5833, 0.5, 0.5833, 1.0, 0.5, 1.0, 0.5, 1.0, 0.5833, 1.0, 0.4167, 0.5, 0.5, 0.5, 0.5, 0.5, 0.4167, 0.5, 0.4167, 1.0, 0.4167, 0.5, 0.4167, 0.5, 0.4167, 1.0, 0.5, 0.5, 0.5833, 0.5, 0.5833, 0.5, 0.5, 0.5, 0.5, 1.0, 0.4167, 1.0, 0.4167, 1.0, 0.5, 1.0, 0.5, 0.5, 0.5833, 0.5, 0.5833, 0.5, 0.5, 0.5, 0.4167, 0.5, 0.5, 0.5, 0.5, 0.5, 0.4167, 0.5, 0.4167, 1.0, 0.4167, 0.5, 0.4167, 0.5, 0.4167, 1.0, 0.5, 0.5, 0.5833, 0.5, 0.5833, 0.5, 0.5, 0.5, 0.5, 1.0, 0.4167, 1.0, 0.4167, 1.0, 0.5, 1.0, 0.5833, 0.5, 0.5833, 1.0, 0.5833, 1.0, 0.5833, 0.5, 0.5833, 0.5, 0.5833, 1.0, 0.5833, 1.0, 0.5833, 0.5, 0.5833, 1.0, 0.5, 1.0, 0.5, 1.0, 0.5833, 1.0, 0.4167, 0.5, 0.5, 0.5, 0.5, 0.5, 0.4167, 0.5, 0.4167, 1.0, 0.4167, 0.5, 0.4167, 0.5, 0.4167, 1.0, 0.5, 0.5, 0.5, 1.0, 0.4167, 1.0, 0.4167, 0.5, 0.5833, 0.5, 0.5833, 1.0, 0.5, 1.0, 0.5, 0.5, 0.4167, 0.5, 0.5, 0.5, 0.5, 0.5, 0.4167, 0.5, 0.4167, 1.0, 0.4167, 0.5, 0.4167, 0.5, 0.4167, 1.0, 0.5, 0.5, 0.5833, 0.5, 0.5833, 0.5, 0.5, 0.5, 0.5, 0.5, 0.5833, 0.5, 0.5833, 0.5, 0.5, 0.5, 0.4167, 1.0, 0.4167, 0.5, 0.4167, 0.5, 0.4167, 1.0, 0.4167, 0.5, 0.5, 0.5, 0.5, 0.5, 0.4167, 0.5, 0.5833, 0.5, 0.5833, 1.0, 0.5833, 1.0, 0.5833, 0.5, 0.5, 1.0, 0.4167, 1.0, 0.4167, 1.0, 0.5, 1.0, 0.5833, 0.5, 0.5833, 1.0, 0.5833, 1.0, 0.5833, 0.5, 0.63, 0.04215, 0.75, 0.01, 0.75, 0.01, 0.63, 0.04215, 0.75, 0.01, 0.87, 0.04215, 0.87, 0.04215, 0.75, 0.01, 0.4167, 1.0, 0.4167, 0.5, 0.4167, 0.5, 0.4167, 1.0, 0.5833, 1.0, 0.5, 1.0, 0.5, 1.0, 0.5833, 1.0, 0.6667, 1.0, 0.75, 1.0, 0.75, 1.0, 0.6667, 1.0, 0.5, 1.0, 0.5833, 1.0, 0.5833, 1.0, 0.5, 1.0, 0.5833, 1.0, 0.6667, 1.0, 0.6667, 1.0, 0.5833, 1.0, 0.08333, 1.0, 0.1667, 1.0, 0.1667, 1.0, 0.08333, 1.0, 0.9167, 1.0, 0.9167, 1.0, 0.9167, 1.0, 0.9167, 1.0, 0.8333, 1.0, 0.9167, 1.0, 0.9167, 1.0, 0.8333, 1.0, 0.4167, 1.0, 0.5, 1.0, 0.5, 1.0, 0.4167, 1.0, 0.5833, 1.0, 0.6667, 1.0, 0.6667, 1.0, 0.5833, 1.0, 0.1667, 1.0, 0.25, 1.0, 0.25, 1.0, 0.1667, 1.0, 0.75, 1.0, 0.8333, 1.0, 0.8333, 1.0, 0.75, 1.0, 0.3333, 1.0, 0.4167, 1.0, 0.4167, 1.0, 0.3333, 1.0, 0.08333, 1.0, 0.08333, 1.0, 0.08333, 1.0, 0.08333, 1.0, 0.5, 1.0, 0.5833, 1.0, 0.5833, 1.0, 0.5, 1.0, 0.08333, 1.0, 0.1667, 1.0, 0.1667, 1.0, 0.08333, 1.0, 7.451e-08, 1.0, 0.08333, 1.0, 0.08333, 1.0, 7.451e-08, 1.0, 1.0, 0.5, 1.0, 1.0, 0.875, 1.0, 0.875, 0.5, 0.875, 0.5, 0.875, 1.0, 0.75, 1.0, 0.75, 0.5, 0.75, 0.5, 0.75, 1.0, 0.625, 1.0, 0.625, 0.5, 0.625, 0.5, 0.625, 1.0, 0.5, 1.0, 0.5, 0.5, 0.5, 0.5, 0.5, 1.0, 0.375, 1.0, 0.375, 0.5, 0.375, 0.5, 0.375, 1.0, 0.25, 1.0, 0.25, 0.5, 0.4197, 0.4197, 0.25, 0.49, 0.08029, 0.4197, 0.01, 0.25, 0.08029, 0.08029, 0.25, 0.01, 0.4197, 0.08029, 0.49, 0.25, 0.25, 0.5, 0.25, 1.0, 0.125, 1.0, 0.125, 0.5, 0.125, 0.5, 0.125, 1.0, 0.0, 1.0, 0.0, 0.5, 0.75, 0.49, 0.9197, 0.4197, 0.99, 0.25, 0.9197, 0.08029, 0.75, 0.01, 0.5803, 0.08029, 0.51, 0.25, 0.5803, 0.4197, 1.0, 1.0, 0.9167, 1.0, 0.9167, 1.0, 1.0, 1.0, 0.08333, 1.0, 7.451e-08, 1.0, 7.451e-08, 1.0, 0.08333, 1.0, 0.9167, 1.0, 1.0, 1.0, 1.0, 1.0, 0.9167, 1.0, 0.9167, 1.0, 0.9167, 1.0, 0.9167, 1.0, 0.9167, 1.0, 1.0, 1.0, 0.9167, 1.0, 0.9167, 1.0, 1.0, 1.0, 0.4167, 1.0, 0.5, 1.0, 0.5, 1.0, 0.4167, 1.0, 0.08333, 1.0, 0.08333, 1.0, 0.08333, 1.0, 0.08333, 1.0, 7.451e-08, 1.0, 0.08333, 1.0, 0.08333, 1.0, 7.451e-08, 1.0, 0.3333, 1.0, 0.4167, 1.0, 0.4167, 1.0, 0.3333, 1.0, 0.8333, 1.0, 0.9167, 1.0, 0.9167, 1.0, 0.8333, 1.0, 0.25, 1.0, 0.3333, 1.0, 0.3333, 1.0, 0.25, 1.0, 0.75, 1.0, 0.8333, 1.0, 0.8333, 1.0, 0.75, 1.0, 0.1667, 1.0, 0.25, 1.0, 0.25, 1.0, 0.1667, 1.0, 0.6667, 1.0, 0.75, 1.0, 0.75, 1.0, 0.6667, 1.0, 1.0, 1.0, 0.9167, 1.0, 0.9167, 1.0, 1.0, 1.0, 0.08333, 1.0, 0.08333, 1.0, 0.08333, 1.0, 0.08333, 1.0, 0.08333, 1.0, 0.08333, 1.0, 0.08333, 1.0, 0.08333, 1.0, 0.9167, 1.0, 0.9167, 1.0, 0.9167, 1.0, 0.9167, 1.0, 0.9167, 1.0, 1.0, 1.0, 1.0, 1.0, 0.9167, 1.0, 0.08333, 1.0, 7.451e-08, 1.0, 7.451e-08, 1.0, 0.08333, 1.0, 7.451e-08, 1.0, 0.08333, 1.0, 0.08333, 1.0, 7.451e-08, 1.0, 0.9167, 1.0, 1.0, 1.0, 1.0, 1.0, 0.9167, 1.0, 0.9167, 1.0, 1.0, 1.0, 1.0, 1.0, 0.9167, 1.0, 0.9167, 1.0, 0.9167, 1.0, 0.9167, 1.0, 0.9167, 1.0, 0.08333, 1.0, 7.451e-08, 1.0, 7.451e-08, 1.0, 0.08333, 1.0, 7.451e-08, 1.0, 0.08333, 1.0, 0.08333, 1.0, 7.451e-08, 1.0, 7.451e-08, 1.0, 0.08333, 1.0, 0.08333, 1.0, 7.451e-08, 1.0, 0.08333, 1.0, 0.1667, 1.0, 0.1667, 1.0, 0.08333, 1.0, 0.5, 1.0, 0.5833, 1.0, 0.5833, 1.0, 0.5, 1.0, 0.08333, 1.0, 0.08333, 1.0, 0.08333, 1.0, 0.08333, 1.0, 0.3333, 1.0, 0.4167, 1.0, 0.4167, 1.0, 0.3333, 1.0, 0.75, 1.0, 0.8333, 1.0, 0.8333, 1.0, 0.75, 1.0, 0.1667, 1.0, 0.25, 1.0, 0.25, 1.0, 0.1667, 1.0, 0.5833, 1.0, 0.6667, 1.0, 0.6667, 1.0, 0.5833, 1.0, 0.4167, 1.0, 0.5, 1.0, 0.5, 1.0, 0.4167, 1.0, 0.8333, 1.0, 0.9167, 1.0, 0.9167, 1.0, 0.8333, 1.0, 0.9167, 1.0, 0.9167, 1.0, 0.9167, 1.0, 0.9167, 1.0, 0.6667, 1.0, 0.75, 1.0, 0.75, 1.0, 0.6667, 1.0, 0.25, 1.0, 0.3333, 1.0, 0.3333, 1.0, 0.25, 1.0, 0.9167, 1.0, 1.0, 1.0, 1.0, 1.0, 0.9167, 1.0, 0.5833, 1.0, 0.6667, 1.0, 0.6667, 1.0, 0.5833, 1.0, 0.6667, 1.0, 0.75, 1.0, 0.75, 1.0, 0.6667, 1.0, 0.1667, 1.0, 0.25, 1.0, 0.25, 1.0, 0.1667, 1.0, 0.4167, 1.0, 0.5, 1.0, 0.5, 1.0, 0.4167, 1.0, 0.5833, 1.0, 0.6667, 1.0, 0.6667, 1.0, 0.5833, 1.0, 0.08333, 1.0, 0.1667, 1.0, 0.1667, 1.0, 0.08333, 1.0, 0.8333, 1.0, 0.9167, 1.0, 0.9167, 1.0, 0.8333, 1.0, 0.3333, 1.0, 0.4167, 1.0, 0.4167, 1.0, 0.3333, 1.0, 0.5, 1.0, 0.5833, 1.0, 0.5833, 1.0, 0.5, 1.0, 7.451e-08, 1.0, 0.08333, 1.0, 0.08333, 1.0, 7.451e-08, 1.0, 0.75, 1.0, 0.8333, 1.0, 0.8333, 1.0, 0.75, 1.0, 0.25, 1.0, 0.3333, 1.0, 0.3333, 1.0, 0.25, 1.0, 0.5, 1.0, 0.5833, 1.0, 0.6667, 1.0, 0.75, 1.0, 0.8333, 1.0, 0.9167, 1.0, 7.451e-08, 1.0, 0.08333, 1.0, 0.1667, 1.0, 0.25, 1.0, 0.3333, 1.0, 0.4167, 1.0, 7.451e-08, 1.0, 0.08333, 1.0, 0.08333, 1.0, 7.451e-08, 1.0, 0.8333, 1.0, 0.9167, 1.0, 0.9167, 1.0, 0.8333, 1.0, 0.25, 1.0, 0.3333, 1.0, 0.3333, 1.0, 0.25, 1.0, 0.5, 1.0, 0.5833, 1.0, 0.5833, 1.0, 0.5, 1.0, 0.75, 1.0, 0.8333, 1.0, 0.8333, 1.0, 0.75, 1.0, 0.1667, 1.0, 0.25, 1.0, 0.25, 1.0, 0.1667, 1.0, 0.4167, 1.0, 0.5, 1.0, 0.5, 1.0, 0.4167, 1.0, 0.6667, 1.0, 0.75, 1.0, 0.75, 1.0, 0.6667, 1.0, 0.08333, 1.0, 0.1667, 1.0, 0.1667, 1.0, 0.08333, 1.0, 0.9167, 1.0, 1.0, 1.0, 1.0, 1.0, 0.9167, 1.0, 0.3333, 1.0, 0.4167, 1.0, 0.4167, 1.0, 0.3333, 1.0])
me_cube.use_remesh_fix_poles = True
me_cube.use_remesh_preserve_attributes = False
me_cube.update()
me_cube_001 = bpy.data.meshes.new('Cube.001')
me_cube_001.from_pydata([(-0.3304, 7.231, -0.9273), (-0.3304, 7.231, -0.2664), (-0.3304, 8.309, -0.9273), (-0.3304, 7.892, -0.2664), (0.3304, 7.231, -0.9273), (0.3304, 7.231, -0.2664), (0.3304, 8.309, -0.9273), (0.3304, 7.892, -0.2664), (0.3304, 7.231, -2.676), (0.3304, 7.892, -2.676), (-0.3304, 7.231, -2.676), (-0.3304, 7.892, -2.676), (0.3304, 8.273, 0.702), (0.3304, 8.495, 0.702), (-0.3304, 8.495, 0.702), (-0.3304, 8.273, 0.702)], [], [(0, 1, 3, 2), (2, 3, 7, 6), (6, 7, 5, 4), (4, 5, 1, 0), (2, 6, 9, 11), (3, 1, 15, 14), (1, 5, 12, 15), (13, 14, 15, 12), (7, 3, 14, 13), (5, 7, 13, 12), (11, 9, 8, 10), (0, 2, 11, 10), (6, 4, 8, 9), (4, 0, 10, 8)])
me_cube_001.polygons.foreach_set('use_smooth', [True] * 14)
_uv = me_cube_001.uv_layers.new(name='UVMap')
_uv.uv.foreach_set('vector', [0.375, 0.0, 0.625, 0.0, 0.625, 0.25, 0.375, 0.25, 0.375, 0.25, 0.625, 0.25, 0.625, 0.5, 0.375, 0.5, 0.375, 0.5, 0.625, 0.5, 0.625, 0.75, 0.375, 0.75, 0.375, 0.75, 0.625, 0.75, 0.625, 1.0, 0.375, 1.0, 0.375, 0.25, 0.375, 0.5, 0.375, 0.5, 0.375, 0.25, 0.625, 0.25, 0.625, 0.0, 0.625, 0.0, 0.625, 0.25, 0.625, 1.0, 0.625, 0.75, 0.625, 0.75, 0.625, 1.0, 0.625, 0.5, 0.875, 0.5, 0.875, 0.75, 0.625, 0.75, 0.625, 0.5, 0.625, 0.25, 0.625, 0.25, 0.625, 0.5, 0.625, 0.75, 0.625, 0.5, 0.625, 0.5, 0.625, 0.75, 0.125, 0.5, 0.375, 0.5, 0.375, 0.75, 0.125, 0.75, 0.375, 0.0, 0.375, 0.25, 0.375, 0.25, 0.375, 0.0, 0.375, 0.5, 0.375, 0.75, 0.375, 0.75, 0.375, 0.5, 0.375, 0.75, 0.375, 1.0, 0.375, 1.0, 0.375, 0.75])
me_cube_001.use_remesh_fix_poles = True
me_cube_001.use_remesh_preserve_attributes = False
me_cube_001.update()

# ---- objects
ob_mesh_pistol_player_magnum = bpy.data.objects.new('mesh_pistol_player_magnum', me_cube)
ob_mesh_pistol_player_magnum_recoil = bpy.data.objects.new('mesh_pistol_player_magnum_recoil', me_cube_001)

# ---- transforms, parenting, visibility, modifiers, constraints
ob_mesh_pistol_player_magnum.location = (0.0, 0.0, 0.0)
_m = ob_mesh_pistol_player_magnum.modifiers.new('EdgeSplit', 'EDGE_SPLIT')
_m.split_angle = 0.7854
ob_mesh_pistol_player_magnum_recoil.parent = ob_mesh_pistol_player_magnum
ob_mesh_pistol_player_magnum_recoil.location = (0.0, 0.0, 0.0)
ob_mesh_pistol_player_magnum_recoil.scale = (0.03988, 0.03988, 0.03988)
_m = ob_mesh_pistol_player_magnum_recoil.modifiers.new('EdgeSplit', 'EDGE_SPLIT')
_m.split_angle = 0.7854

# ---- collection membership
col_collection.objects.link(ob_mesh_pistol_player_magnum)
col_collection.objects.link(ob_mesh_pistol_player_magnum_recoil)

# ---- scene / render settings (as saved in the file)
scene.frame_start = 1; scene.frame_end = 250; scene.frame_set(1)
scene.render.engine = 'BLENDER_EEVEE_NEXT'
scene.cycles.use_denoising = False
scene.cycles.samples = 128
scene.cycles.sampling_pattern = 'TABULATED_SOBOL'
scene.cycles.use_adaptive_sampling = False
scene.cycles.use_light_tree = False
scene.view_settings.view_transform = 'Filmic'
bpy.context.view_layer.update()

# ---- added for rendering (the .blend has no active camera and no usable light): camera, sun
cam_auto = bpy.data.cameras.new('AutoCamera')
cam_auto.lens = 50.0
cam_auto.sensor_width = 36.0
cam_auto.clip_end = 1000.0
ob_auto_camera = bpy.data.objects.new('AutoCamera', cam_auto)
scene.collection.objects.link(ob_auto_camera)
ob_auto_camera.location = (1.29343, -1.65893, 0.81372)
ob_auto_camera.rotation_euler = (1.09748, -7.21219e-08, 0.694738)
scene.camera = ob_auto_camera
light_auto_sun = bpy.data.lights.new('AutoSun', 'SUN')
light_auto_sun.energy = 3.0
light_auto_sun.angle = 0.0523599
ob_auto_sun = bpy.data.objects.new('AutoSun', light_auto_sun)
scene.collection.objects.link(ob_auto_sun)
ob_auto_sun.rotation_euler = (0.872665, 0.174533, 0.523599)
bpy.context.view_layer.update()
